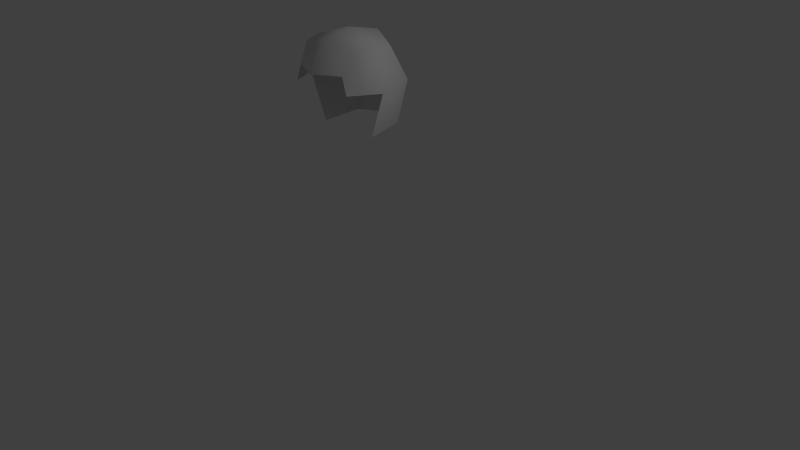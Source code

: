 # Source: cabeloEscorrido.blend  (saved by Blender 2.73.0; exported with 4.5.12 LTS)
import bpy
from mathutils import Matrix  # noqa: F401  (used for matrix-valued properties, if any)

bpy.ops.wm.read_factory_settings(use_empty=True)
scene = bpy.context.scene
scene.name = 'Scene'

# ---- collections
col_collection_1 = bpy.data.collections.new('Collection 1'); scene.collection.children.link(col_collection_1)

# ---- materials (node trees are filled in below, after node groups)
mat_material_003 = bpy.data.materials.new('Material.003')
mat_material_003.alpha_threshold = 0.0
mat_material_003.use_transparent_shadow = False
mat_material_003.roughness = 0.5
mat_material_003.line_color = (0.0, 0.0, 0.0, 1.0)
mat_material_004 = bpy.data.materials.new('Material.004')
mat_material_004.alpha_threshold = 0.0
mat_material_004.use_transparent_shadow = False
mat_material_004.roughness = 0.5
mat_material_004.line_color = (0.0, 0.0, 0.0, 1.0)

# ---- material node trees

# ---- world
world_world = bpy.data.worlds.new('World'); scene.world = world_world
world_world.color = (0.05088, 0.05088, 0.05088)
world_world.use_sun_shadow = False
world_world.sun_shadow_jitter_overblur = 0.0
world_world.cycles.sampling_method = 'MANUAL'
world_world.cycles.sample_map_resolution = 256

# ---- cameras
cam_camera = bpy.data.cameras.new('Camera')
cam_camera.clip_end = 100.0
cam_camera.lens = 35.0
cam_camera.sensor_width = 32.0
cam_camera.sensor_height = 18.0
cam_camera.ortho_scale = 7.314
cam_camera.dof.focus_distance = 0.0
cam_camera.dof.aperture_fstop = 128.0

# ---- lights
light_lamp = bpy.data.lights.new('Lamp', 'POINT')
light_lamp.transmission_factor = 0.0
light_lamp.cutoff_distance = 30.0
light_lamp.energy = 100.0
light_lamp.shadow_buffer_clip_start = 1.001
light_lamp.shadow_soft_size = 0.1
light_lamp.shadow_maximum_resolution = 0.006
light_lamp.use_absolute_resolution = True
light_lamp.cycles.use_multiple_importance_sampling = False

# ---- meshes
me_cube_001 = bpy.data.meshes.new('Cube.001')
me_cube_001.from_pydata([(1.106, -0.1286, -0.182), (0.7266, -0.2025, -1.177), (0.7636, 0.8468, -0.2759), (0.7636, -0.7465, -0.1127), (0.8182, -0.05558, 0.6373), (0.6155, 0.6067, -1.177), (0.5611, 0.6524, 0.4428), (0.633, -0.6921, 0.2387), (0.9021, -0.464, -0.1496), (0.7025, -0.4219, 0.6252), (-1.106, -0.1286, -0.182), (-0.7266, -0.2025, -1.177), (-0.7636, 0.8468, -0.2759), (-0.7636, -0.7465, -0.1127), (-0.8182, -0.05558, 0.6373), (-0.6155, 0.6067, -1.177), (-0.5611, 0.6524, 0.4428), (-0.633, -0.6921, 0.2387), (0.0, 0.0968, 0.8873), (0.0, 1.097, -0.1931), (0.0, 0.8468, -1.177), (0.0, 0.8468, 0.6373), (0.0, -0.9677, 0.2387), (0.0, -0.5509, 0.7623), (-0.9021, -0.464, -0.1496), (-0.7025, -0.4219, 0.6252)], [], [(18, 4, 6, 21), (23, 22, 7, 9), (0, 1, 5, 2), (0, 2, 6, 4), (8, 9, 7, 3), (19, 21, 6, 2), (19, 2, 5, 20), (0, 4, 9, 8), (18, 23, 9, 4), (18, 21, 16, 14), (23, 25, 17, 22), (10, 12, 15, 11), (10, 14, 16, 12), (24, 13, 17, 25), (19, 12, 16, 21), (19, 20, 15, 12), (10, 24, 25, 14), (18, 14, 25, 23)])
me_cube_001.polygons.foreach_set('use_smooth', [True] * 18)
me_cube_001.polygons.foreach_set('material_index', [1, 1, 1, 1, 1, 1, 1, 1, 1, 1, 1, 1, 1, 1, 1, 1, 1, 1])
_uv = me_cube_001.uv_layers.new(name='UVTex')
_uv.uv.foreach_set('vector', [0.73, 0.9456, 0.484, 0.6743, 0.7169, 0.6743, 0.9631, 0.6743, 0.2743, 0.9926, 0.07512, 0.9926, 0.07512, 0.6743, 0.2743, 0.6743, 0.484, 0.4826, 0.484, 0.04698, 0.7169, 0.04698, 0.7169, 0.4826, 0.484, 0.4826, 0.7169, 0.4826, 0.7169, 0.6743, 0.484, 0.6743, 0.2743, 0.4826, 0.2743, 0.6743, 0.07512, 0.6743, 0.07512, 0.4826, 0.9631, 0.4826, 0.9631, 0.6743, 0.7169, 0.6743, 0.7169, 0.4826, 0.9631, 0.4826, 0.7169, 0.4826, 0.7169, 0.04698, 0.9631, 0.04698, 0.484, 0.4826, 0.484, 0.6743, 0.2743, 0.6743, 0.2743, 0.4826, 0.484, 0.9926, 0.2743, 0.9926, 0.2743, 0.6743, 0.484, 0.6743, 0.73, 0.9456, 0.9631, 0.6743, 0.7169, 0.6743, 0.484, 0.6743, 0.2743, 0.9926, 0.2743, 0.6743, 0.07512, 0.6743, 0.07512, 0.9926, 0.484, 0.4826, 0.7169, 0.4826, 0.7169, 0.04698, 0.484, 0.04698, 0.484, 0.4826, 0.484, 0.6743, 0.7169, 0.6743, 0.7169, 0.4826, 0.2743, 0.4826, 0.07512, 0.4826, 0.07512, 0.6743, 0.2743, 0.6743, 0.9631, 0.4826, 0.7169, 0.4826, 0.7169, 0.6743, 0.9631, 0.6743, 0.9631, 0.4826, 0.9631, 0.04698, 0.7169, 0.04698, 0.7169, 0.4826, 0.484, 0.4826, 0.2743, 0.4826, 0.2743, 0.6743, 0.484, 0.6743, 0.484, 0.9926, 0.484, 0.6743, 0.2743, 0.6743, 0.2743, 0.9926])
_uv.active_render = True
_uv = me_cube_001.uv_layers.new(name='Mapa UV')
_uv.uv.foreach_set('vector', [0.2455, 0.4185, 0.3259, 0.4147, 0.2316, 0.3471, 0.1667, 0.3728, 0.591, 0.4696, 0.576, 0.3849, 0.4515, 0.4006, 0.4221, 0.4554, 0.2956, 0.3064, 0.3238, 0.2369, 0.2311, 0.2662, 0.2278, 0.3066, 0.2956, 0.3064, 0.2278, 0.3066, 0.2316, 0.3471, 0.3259, 0.4147, 0.3634, 0.318, 0.4221, 0.4554, 0.4515, 0.4006, 0.4503, 0.3104, 0.1389, 0.3067, 0.1667, 0.3728, 0.2316, 0.3471, 0.2278, 0.3066, 0.1389, 0.3067, 0.2278, 0.3066, 0.2311, 0.2662, 0.1665, 0.2406, 0.2765, 0.3255, 0.3926, 0.5101, 0.4221, 0.4554, 0.3634, 0.318, 0.606, 0.5544, 0.591, 0.4696, 0.4221, 0.4554, 0.3926, 0.5101, 0.2455, 0.4185, 0.1667, 0.3728, 0.2316, 0.3471, 0.3259, 0.4147, 0.591, 0.4696, 0.4221, 0.4554, 0.4515, 0.4006, 0.576, 0.3849, 0.2956, 0.3064, 0.2278, 0.3066, 0.2311, 0.2662, 0.3238, 0.2369, 0.2956, 0.3064, 0.3259, 0.4147, 0.2316, 0.3471, 0.2278, 0.3066, 0.3634, 0.318, 0.4503, 0.3104, 0.4515, 0.4006, 0.4221, 0.4554, 0.1389, 0.3067, 0.2278, 0.3066, 0.2316, 0.3471, 0.1667, 0.3728, 0.1389, 0.3067, 0.1665, 0.2406, 0.2311, 0.2662, 0.2278, 0.3066, 0.2765, 0.3255, 0.3634, 0.318, 0.4221, 0.4554, 0.3926, 0.5101, 0.606, 0.5544, 0.3926, 0.5101, 0.4221, 0.4554, 0.591, 0.4696])
me_cube_001.materials.append(mat_material_003)
me_cube_001.materials.append(mat_material_004)
me_cube_001.use_remesh_preserve_volume = False
me_cube_001.use_remesh_preserve_attributes = False
me_cube_001.use_mirror_x = True
me_cube_001.update()

# ---- objects
ob_lamp = bpy.data.objects.new('Lamp', light_lamp)
ob_camera = bpy.data.objects.new('Camera', cam_camera)
ob_cube_002 = bpy.data.objects.new('Cube.002', me_cube_001)

# ---- transforms, parenting, visibility, modifiers, constraints
ob_lamp.location = (4.076, 1.005, 5.904)
ob_lamp.rotation_euler = (0.6503, 0.05522, 1.866)
ob_lamp.lock_rotations_4d = False
ob_lamp.empty_display_type = 'ARROWS'
ob_lamp.color = (0.0, 0.0, 0.0, 0.0)
ob_lamp.lineart.crease_threshold = 0.0
ob_camera.location = (7.481, -6.508, 5.344)
ob_camera.rotation_euler = (1.109, 0.01082, 0.8149)
ob_camera.lock_rotations_4d = False
ob_camera.empty_display_type = 'ARROWS'
ob_camera.color = (0.0, 0.0, 0.0, 0.0)
ob_camera.display_type = 'WIRE'
ob_camera.lineart.crease_threshold = 0.0
ob_cube_002.location = (-6.188e-14, -0.2907, 2.478)
ob_cube_002.rotation_euler = (0.09888, 1.601e-15, 1.768e-15)
ob_cube_002.scale = (0.5726, 0.5726, 0.5726)
ob_cube_002.lock_rotations_4d = False
ob_cube_002.empty_display_type = 'ARROWS'
ob_cube_002.lineart.crease_threshold = 0.0
ob_cube_002.use_mesh_mirror_x = True
_vg = ob_cube_002.vertex_groups.new(name='hips')
_vg = ob_cube_002.vertex_groups.new(name='spine')
_vg = ob_cube_002.vertex_groups.new(name='chest')
_vg = ob_cube_002.vertex_groups.new(name='neck')
_vg = ob_cube_002.vertex_groups.new(name='head')
_vg = ob_cube_002.vertex_groups.new(name='shoulder.L')
_vg = ob_cube_002.vertex_groups.new(name='upper_arm.L')
_vg = ob_cube_002.vertex_groups.new(name='forearm.L')
_vg = ob_cube_002.vertex_groups.new(name='hand.L')
_vg = ob_cube_002.vertex_groups.new(name='shoulder.R')
_vg = ob_cube_002.vertex_groups.new(name='upper_arm.R')
_vg = ob_cube_002.vertex_groups.new(name='forearm.R')
_vg = ob_cube_002.vertex_groups.new(name='hand.R')
_vg = ob_cube_002.vertex_groups.new(name='thigh.L')
_vg = ob_cube_002.vertex_groups.new(name='shin.L')
_vg = ob_cube_002.vertex_groups.new(name='foot.L')
_vg = ob_cube_002.vertex_groups.new(name='toe.L')
_vg = ob_cube_002.vertex_groups.new(name='heel.L')
_vg = ob_cube_002.vertex_groups.new(name='heel.02.L')
_vg = ob_cube_002.vertex_groups.new(name='thigh.R')
_vg = ob_cube_002.vertex_groups.new(name='shin.R')
_vg = ob_cube_002.vertex_groups.new(name='foot.R')
_vg = ob_cube_002.vertex_groups.new(name='toe.R')
_vg = ob_cube_002.vertex_groups.new(name='heel.R')
_vg = ob_cube_002.vertex_groups.new(name='heel.02.R')
_vg = ob_cube_002.vertex_groups.new(name='palm.01.L')
_vg = ob_cube_002.vertex_groups.new(name='f_index.01.L')
_vg = ob_cube_002.vertex_groups.new(name='f_index.02.L')
_vg = ob_cube_002.vertex_groups.new(name='f_index.03.L')
_vg = ob_cube_002.vertex_groups.new(name='thumb.01.L')
_vg = ob_cube_002.vertex_groups.new(name='thumb.02.L')
_vg = ob_cube_002.vertex_groups.new(name='thumb.03.L')
_vg = ob_cube_002.vertex_groups.new(name='palm.02.L')
_vg = ob_cube_002.vertex_groups.new(name='f_middle.01.L')
_vg = ob_cube_002.vertex_groups.new(name='f_middle.02.L')
_vg = ob_cube_002.vertex_groups.new(name='f_middle.03.L')
_vg = ob_cube_002.vertex_groups.new(name='palm.03.L')
_vg = ob_cube_002.vertex_groups.new(name='f_ring.01.L')
_vg = ob_cube_002.vertex_groups.new(name='f_ring.02.L')
_vg = ob_cube_002.vertex_groups.new(name='f_ring.03.L')
_vg = ob_cube_002.vertex_groups.new(name='palm.04.L')
_vg = ob_cube_002.vertex_groups.new(name='f_pinky.01.L')
_vg = ob_cube_002.vertex_groups.new(name='f_pinky.02.L')
_vg = ob_cube_002.vertex_groups.new(name='f_pinky.03.L')
_vg = ob_cube_002.vertex_groups.new(name='palm.01.R')
_vg = ob_cube_002.vertex_groups.new(name='f_index.01.R')
_vg = ob_cube_002.vertex_groups.new(name='f_index.02.R')
_vg = ob_cube_002.vertex_groups.new(name='f_index.03.R')
_vg = ob_cube_002.vertex_groups.new(name='thumb.01.R')
_vg = ob_cube_002.vertex_groups.new(name='thumb.02.R')
_vg = ob_cube_002.vertex_groups.new(name='thumb.03.R')
_vg = ob_cube_002.vertex_groups.new(name='palm.02.R')
_vg = ob_cube_002.vertex_groups.new(name='f_middle.01.R')
_vg = ob_cube_002.vertex_groups.new(name='f_middle.02.R')
_vg = ob_cube_002.vertex_groups.new(name='f_middle.03.R')
_vg = ob_cube_002.vertex_groups.new(name='palm.03.R')
_vg = ob_cube_002.vertex_groups.new(name='f_ring.01.R')
_vg = ob_cube_002.vertex_groups.new(name='f_ring.02.R')
_vg = ob_cube_002.vertex_groups.new(name='f_ring.03.R')
_vg = ob_cube_002.vertex_groups.new(name='palm.04.R')
_vg = ob_cube_002.vertex_groups.new(name='f_pinky.01.R')
_vg = ob_cube_002.vertex_groups.new(name='f_pinky.02.R')
_vg = ob_cube_002.vertex_groups.new(name='f_pinky.03.R')

# ---- collection membership
col_collection_1.objects.link(ob_lamp)
col_collection_1.objects.link(ob_camera)
col_collection_1.objects.link(ob_cube_002)

# ---- scene / render settings (as saved in the file)
scene.camera = ob_camera
scene.frame_start = 1; scene.frame_end = 250; scene.frame_set(1)
scene.render.engine = 'BLENDER_EEVEE_NEXT'
scene.render.resolution_percentage = 50
scene.render.dither_intensity = 0.0
scene.cycles.use_denoising = False
scene.cycles.samples = 10
scene.cycles.sampling_pattern = 'TABULATED_SOBOL'
scene.cycles.light_sampling_threshold = 0.0
scene.cycles.use_adaptive_sampling = False
scene.cycles.use_light_tree = False
scene.cycles.blur_glossy = 0.0
scene.cycles.pixel_filter_type = 'GAUSSIAN'
scene.cycles.sample_clamp_indirect = 0.0
scene.view_settings.view_transform = 'Standard'
bpy.context.view_layer.update()

